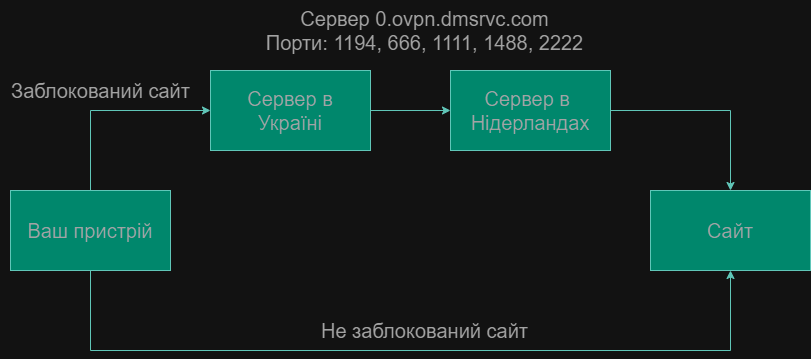

The diagram above was exported from draw.io. Its source (the exported page's mxGraphModel, read from the mxfile embedded in the PNG):
<mxGraphModel dx="2261" dy="772" grid="1" gridSize="10" guides="1" tooltips="1" connect="1" arrows="1" fold="1" page="1" pageScale="1" pageWidth="827" pageHeight="1169" math="0" shadow="0">
  <root>
    <mxCell id="0" />
    <mxCell id="1" parent="0" />
    <mxCell id="1M6nNLWxo_TF_HipH_1r-6" style="edgeStyle=orthogonalEdgeStyle;rounded=0;orthogonalLoop=1;jettySize=auto;html=1;entryX=0;entryY=0.5;entryDx=0;entryDy=0;labelBackgroundColor=none;strokeColor=#006658;fontColor=default;" parent="1" source="1M6nNLWxo_TF_HipH_1r-1" target="1M6nNLWxo_TF_HipH_1r-4" edge="1">
      <mxGeometry relative="1" as="geometry" />
    </mxCell>
    <mxCell id="1M6nNLWxo_TF_HipH_1r-1" value="&lt;font style=&quot;font-size: 20px;&quot;&gt;Сервер в&lt;br&gt;Україні&lt;/font&gt;" style="rounded=0;whiteSpace=wrap;html=1;labelBackgroundColor=none;fillColor=#21C0A5;strokeColor=#006658;fontColor=#5C5C5C;" parent="1" vertex="1">
      <mxGeometry x="200" y="320" width="160" height="80" as="geometry" />
    </mxCell>
    <mxCell id="1M6nNLWxo_TF_HipH_1r-7" style="edgeStyle=orthogonalEdgeStyle;rounded=0;orthogonalLoop=1;jettySize=auto;html=1;exitX=0.5;exitY=0;exitDx=0;exitDy=0;entryX=0;entryY=0.5;entryDx=0;entryDy=0;labelBackgroundColor=none;strokeColor=#006658;fontColor=default;" parent="1" source="1M6nNLWxo_TF_HipH_1r-2" target="1M6nNLWxo_TF_HipH_1r-1" edge="1">
      <mxGeometry relative="1" as="geometry" />
    </mxCell>
    <mxCell id="1M6nNLWxo_TF_HipH_1r-9" style="edgeStyle=orthogonalEdgeStyle;rounded=0;orthogonalLoop=1;jettySize=auto;html=1;entryX=0.5;entryY=1;entryDx=0;entryDy=0;labelBackgroundColor=none;strokeColor=#006658;fontColor=default;" parent="1" source="1M6nNLWxo_TF_HipH_1r-2" target="1M6nNLWxo_TF_HipH_1r-3" edge="1">
      <mxGeometry relative="1" as="geometry">
        <Array as="points">
          <mxPoint x="80" y="600" />
          <mxPoint x="720" y="600" />
        </Array>
      </mxGeometry>
    </mxCell>
    <mxCell id="1M6nNLWxo_TF_HipH_1r-2" value="&lt;font style=&quot;font-size: 20px;&quot;&gt;Ваш пристрій&lt;/font&gt;" style="rounded=0;whiteSpace=wrap;html=1;labelBackgroundColor=none;fillColor=#21C0A5;strokeColor=#006658;fontColor=#5C5C5C;" parent="1" vertex="1">
      <mxGeometry y="440" width="160" height="80" as="geometry" />
    </mxCell>
    <mxCell id="1M6nNLWxo_TF_HipH_1r-3" value="&lt;font style=&quot;font-size: 20px;&quot;&gt;Сайт&lt;/font&gt;" style="rounded=0;whiteSpace=wrap;html=1;labelBackgroundColor=none;fillColor=#21C0A5;strokeColor=#006658;fontColor=#5C5C5C;" parent="1" vertex="1">
      <mxGeometry x="640" y="440" width="160" height="80" as="geometry" />
    </mxCell>
    <mxCell id="1M6nNLWxo_TF_HipH_1r-8" style="edgeStyle=orthogonalEdgeStyle;rounded=0;orthogonalLoop=1;jettySize=auto;html=1;exitX=1;exitY=0.5;exitDx=0;exitDy=0;entryX=0.5;entryY=0;entryDx=0;entryDy=0;labelBackgroundColor=none;strokeColor=#006658;fontColor=default;" parent="1" source="1M6nNLWxo_TF_HipH_1r-4" target="1M6nNLWxo_TF_HipH_1r-3" edge="1">
      <mxGeometry relative="1" as="geometry" />
    </mxCell>
    <mxCell id="1M6nNLWxo_TF_HipH_1r-4" value="&lt;font style=&quot;font-size: 20px;&quot;&gt;Сервер в&amp;nbsp;&lt;br&gt;Нідерландах&lt;/font&gt;" style="rounded=0;whiteSpace=wrap;html=1;labelBackgroundColor=none;fillColor=#21C0A5;strokeColor=#006658;fontColor=#5C5C5C;" parent="1" vertex="1">
      <mxGeometry x="440" y="320" width="160" height="80" as="geometry" />
    </mxCell>
    <mxCell id="1M6nNLWxo_TF_HipH_1r-10" value="&lt;font style=&quot;font-size: 20px;&quot;&gt;Не заблокований сайт&lt;/font&gt;" style="text;html=1;align=center;verticalAlign=middle;resizable=0;points=[];autosize=1;strokeColor=none;fillColor=none;labelBackgroundColor=none;fontColor=#5C5C5C;" parent="1" vertex="1">
      <mxGeometry x="299" y="560" width="230" height="40" as="geometry" />
    </mxCell>
    <mxCell id="1M6nNLWxo_TF_HipH_1r-11" value="&lt;div style=&quot;font-size: 20px;&quot;&gt;&lt;font style=&quot;font-size: 20px;&quot;&gt;Сервер 0.ovpn.dmsrvc.com&lt;/font&gt;&lt;/div&gt;&lt;div style=&quot;font-size: 20px;&quot;&gt;&lt;font style=&quot;font-size: 20px;&quot;&gt;Порти: 1194, 666, 1111, 1488, 2222&lt;/font&gt;&lt;/div&gt;" style="text;html=1;align=center;verticalAlign=middle;resizable=0;points=[];autosize=1;strokeColor=none;fillColor=none;labelBackgroundColor=none;fontColor=#5C5C5C;" parent="1" vertex="1">
      <mxGeometry x="244" y="250" width="340" height="60" as="geometry" />
    </mxCell>
    <mxCell id="1M6nNLWxo_TF_HipH_1r-12" value="&lt;font style=&quot;font-size: 20px;&quot;&gt;Заблокований сайт&lt;/font&gt;" style="text;html=1;align=center;verticalAlign=middle;resizable=0;points=[];autosize=1;strokeColor=none;fillColor=none;labelBackgroundColor=none;fontColor=#5C5C5C;" parent="1" vertex="1">
      <mxGeometry x="-10" y="320" width="200" height="40" as="geometry" />
    </mxCell>
  </root>
</mxGraphModel>